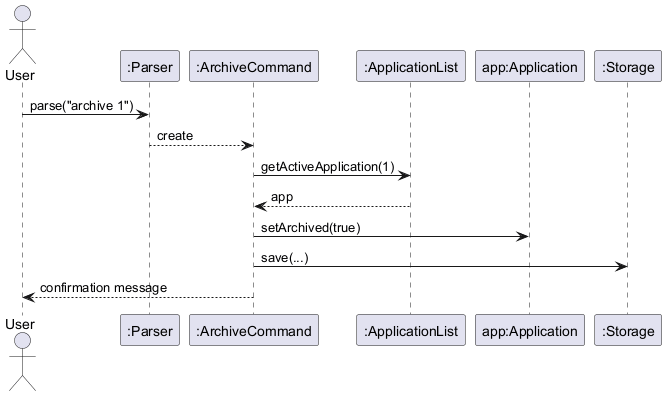

The diagram above was rendered by PlantUML. Its source (embedded in the PNG):
@startuml
actor User
participant ":Parser" as P
participant ":ArchiveCommand" as AC
participant ":ApplicationList" as AL
participant "app:Application" as app
participant ":Storage" as S

User -> P : parse("archive 1")
P --> AC : create

AC -> AL : getActiveApplication(1)
AL --> AC : app
AC -> app : setArchived(true)
AC -> S : save(...)
AC --> User : confirmation message
@enduml